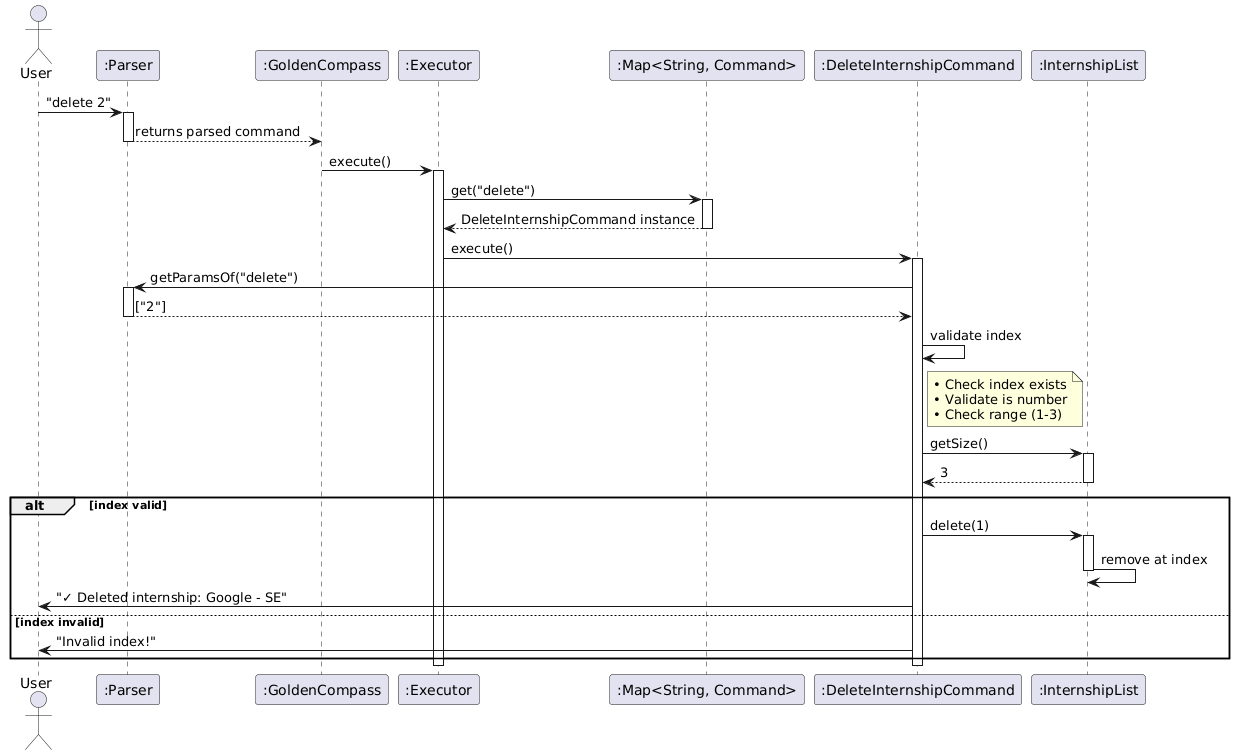

The diagram above was rendered by PlantUML. Its source (embedded in the PNG):
@startuml
actor User
participant ":Parser" as Parser
participant ":GoldenCompass" as GC
participant ":Executor" as Exec
participant ":Map<String, Command>" as CommandMap
participant ":DeleteInternshipCommand" as Cmd
participant ":InternshipList" as List

User -> Parser : "delete 2"
activate Parser
Parser --> GC : returns parsed command
deactivate Parser

GC -> Exec : execute()
activate Exec

Exec -> CommandMap : get("delete")
activate CommandMap
CommandMap --> Exec : DeleteInternshipCommand instance
deactivate CommandMap

Exec -> Cmd : execute()
activate Cmd

Cmd -> Parser : getParamsOf("delete")
activate Parser
Parser --> Cmd : ["2"]
deactivate Parser

Cmd -> Cmd : validate index
note right of Cmd : • Check index exists\n• Validate is number\n• Check range (1-3)

Cmd -> List : getSize()
activate List
List --> Cmd : 3
deactivate List

alt index valid
    Cmd -> List : delete(1)
    activate List
    List -> List : remove at index
    deactivate List
    
    Cmd -> User : "✓ Deleted internship: Google - SE"
else index invalid
    Cmd -> User : "Invalid index!"
end

deactivate Cmd
deactivate Exec
@enduml